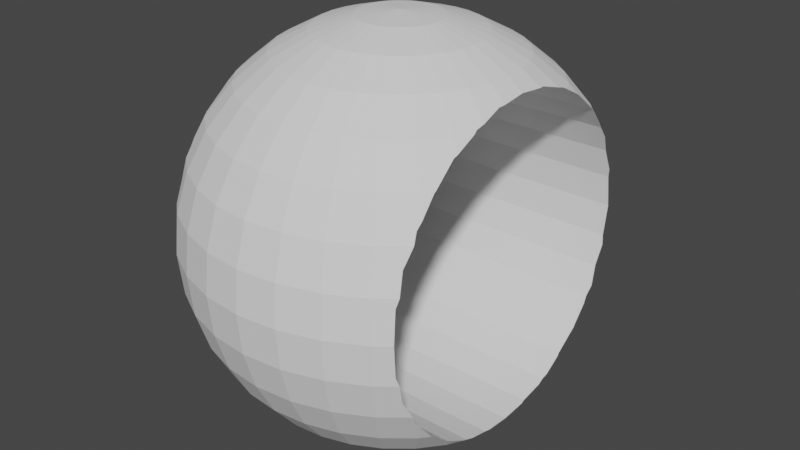 # Source: lc_wheel2.blend  (saved by Blender 3.6.13; exported with 4.5.12 LTS)
import bpy
from mathutils import Matrix  # noqa: F401  (used for matrix-valued properties, if any)

bpy.ops.wm.read_factory_settings(use_empty=True)
scene = bpy.context.scene
scene.name = 'Scene'

# ---- collections
col_collection = bpy.data.collections.new('Collection'); scene.collection.children.link(col_collection)

# ---- world
world_world = bpy.data.worlds.new('World'); scene.world = world_world
world_world.use_nodes = True; world_world.node_tree.nodes.clear()
_N = world_world.node_tree.nodes; _L = world_world.node_tree.links
n0 = _N.new('ShaderNodeOutputWorld'); n0.name = 'World Output'; n0.location = (300, 300)
n1 = _N.new('ShaderNodeBackground'); n1.name = 'Background'; n1.location = (10, 300)
n1.inputs[0].default_value = (0.05088, 0.05088, 0.05088, 1.0)
_L.new(n1.outputs[0], n0.inputs[0])
n0.is_active_output = True
world_world.color = (0.05088, 0.05088, 0.05088)
world_world.use_sun_shadow = False
world_world.sun_shadow_jitter_overblur = 0.0

# ---- meshes
me_sphere_005 = bpy.data.meshes.new('Sphere.005')
me_sphere_005.from_pydata([(-2.683e-08, 0.3033, 0.4539), (-2.644e-08, 0.4539, 0.3033), (-2.606e-08, 0.5354, 0.1065), (-2.59e-08, 0.5459, 1.788e-07), (-2.576e-08, 0.5354, -0.1065), (-2.559e-08, 0.4539, -0.3033), (0.02078, 0.1044, 0.5354), (0.04075, 0.2049, 0.5043), (0.05917, 0.2974, 0.4539), (0.0753, 0.3786, 0.386), (0.08855, 0.4452, 0.3033), (0.09839, 0.4946, 0.2089), (0.1044, 0.5251, 0.1065), (0.1065, 0.5354, 1.788e-07), (0.1044, 0.5251, -0.1065), (0.09839, 0.4946, -0.2089), (0.08855, 0.4452, -0.3033), (0.0753, 0.3786, -0.386), (0.05917, 0.2974, -0.4539), (0.04075, 0.2049, -0.5043), (0.02078, 0.1044, -0.5354), (0.04075, 0.09839, 0.5354), (0.07994, 0.193, 0.5043), (0.1161, 0.2802, 0.4539), (0.1477, 0.3566, 0.386), (0.1737, 0.4193, 0.3033), (0.193, 0.4659, 0.2089), (0.2049, 0.4946, 0.1065), (0.2089, 0.5043, 1.788e-07), (0.2049, 0.4946, -0.1065), (0.193, 0.4659, -0.2089), (0.1737, 0.4193, -0.3033), (0.1477, 0.3566, -0.386), (0.1161, 0.2802, -0.4539), (0.07994, 0.193, -0.5043), (0.04075, 0.09839, -0.5354), (0.05917, 0.08855, 0.5354), (0.1161, 0.1737, 0.5043), (0.1685, 0.2522, 0.4539), (0.2144, 0.3209, 0.386), (0.2522, 0.3774, 0.3033), (0.2802, 0.4193, 0.2089), (0.2974, 0.4452, 0.1065), (0.3033, 0.4539, 1.788e-07), (0.2974, 0.4452, -0.1065), (0.2802, 0.4193, -0.2089), (0.2522, 0.3774, -0.3033), (0.2144, 0.3209, -0.386), (0.1685, 0.2522, -0.4539), (0.1161, 0.1737, -0.5043), (0.05917, 0.08855, -0.5354), (0.0753, 0.0753, 0.5354), (0.1477, 0.1477, 0.5043), (0.2144, 0.2144, 0.4539), (0.2729, 0.2729, 0.386), (0.3209, 0.3209, 0.3033), (0.3209, 0.3209, -0.3033), (0.2729, 0.2729, -0.386), (0.2144, 0.2144, -0.4539), (0.1477, 0.1477, -0.5043), (0.0753, 0.0753, -0.5354), (0.08855, 0.05917, 0.5354), (0.1737, 0.1161, 0.5043), (0.2522, 0.1685, 0.4539), (0.3209, 0.2144, 0.386), (0.3209, 0.2144, -0.386), (0.2522, 0.1685, -0.4539), (0.1737, 0.1161, -0.5043), (0.08855, 0.05917, -0.5354), (-2.734e-08, -3.576e-07, 0.5459), (0.09839, 0.04075, 0.5354), (0.193, 0.07994, 0.5043), (0.2802, 0.1161, 0.4539), (0.2802, 0.1161, -0.4539), (0.193, 0.07994, -0.5043), (0.09839, 0.04075, -0.5354), (0.1044, 0.02078, 0.5354), (0.2049, 0.04075, 0.5043), (0.2974, 0.05917, 0.4539), (0.2974, 0.05917, -0.4539), (0.2049, 0.04075, -0.5043), (0.1044, 0.02078, -0.5354), (0.1065, -3.576e-07, 0.5354), (0.2089, -3.576e-07, 0.5043), (0.3033, -4.172e-07, 0.4539), (0.3033, -3.576e-07, -0.4539), (0.2089, -3.576e-07, -0.5043), (0.1065, -3.576e-07, -0.5354), (0.1044, -0.02078, 0.5354), (0.2049, -0.04075, 0.5043), (0.2974, -0.05917, 0.4539), (0.2974, -0.05917, -0.4539), (0.2049, -0.04075, -0.5043), (0.1044, -0.02078, -0.5354), (0.09839, -0.04075, 0.5354), (0.193, -0.07994, 0.5043), (0.2802, -0.1161, 0.4539), (0.2802, -0.1161, -0.4539), (0.193, -0.07994, -0.5043), (0.09839, -0.04075, -0.5354), (0.08855, -0.05917, 0.5354), (0.1737, -0.1161, 0.5043), (0.2522, -0.1685, 0.4539), (0.3209, -0.2144, 0.386), (0.3209, -0.2144, -0.386), (0.2522, -0.1685, -0.4539), (0.1737, -0.1161, -0.5043), (0.08855, -0.05917, -0.5354), (0.0753, -0.0753, 0.5354), (0.1477, -0.1477, 0.5043), (0.2144, -0.2144, 0.4539), (0.2729, -0.2729, 0.386), (0.3209, -0.3209, 0.3033), (0.3209, -0.3209, -0.3033), (0.2729, -0.2729, -0.386), (0.2144, -0.2144, -0.4539), (0.1477, -0.1477, -0.5043), (0.0753, -0.0753, -0.5354), (0.05917, -0.08855, 0.5354), (0.1161, -0.1737, 0.5043), (0.1685, -0.2522, 0.4539), (0.2144, -0.3209, 0.386), (0.2522, -0.3774, 0.3033), (0.2802, -0.4193, 0.2089), (0.2974, -0.4452, 0.1065), (0.3033, -0.4539, 1.788e-07), (0.2974, -0.4452, -0.1065), (0.2802, -0.4193, -0.2089), (0.2522, -0.3774, -0.3033), (0.2144, -0.3209, -0.386), (0.1685, -0.2522, -0.4539), (0.1161, -0.1737, -0.5043), (0.05917, -0.08855, -0.5354), (0.04075, -0.09839, 0.5354), (0.07994, -0.193, 0.5043), (0.1161, -0.2802, 0.4539), (0.1477, -0.3566, 0.386), (0.1737, -0.4193, 0.3033), (0.193, -0.4659, 0.2089), (0.2049, -0.4946, 0.1065), (0.2089, -0.5043, 1.788e-07), (0.2049, -0.4946, -0.1065), (0.193, -0.4659, -0.2089), (0.1737, -0.4193, -0.3033), (0.1477, -0.3566, -0.386), (0.1161, -0.2802, -0.4539), (0.07994, -0.193, -0.5043), (0.04075, -0.09839, -0.5354), (0.02078, -0.1044, 0.5354), (0.04075, -0.2049, 0.5043), (0.05917, -0.2974, 0.4539), (0.0753, -0.3786, 0.386), (0.08855, -0.4452, 0.3033), (0.09839, -0.4946, 0.2089), (0.1044, -0.5251, 0.1065), (0.1065, -0.5354, 1.788e-07), (0.1044, -0.5251, -0.1065), (0.09839, -0.4946, -0.2089), (0.08855, -0.4452, -0.3033), (0.0753, -0.3786, -0.386), (0.05917, -0.2974, -0.4539), (0.04075, -0.2049, -0.5043), (0.02078, -0.1044, -0.5354), (-3.151e-08, -0.1065, 0.5354), (-5.6e-08, -0.2089, 0.5043), (-8.045e-08, -0.3033, 0.4539), (-3.572e-08, -0.386, 0.386), (-8.449e-08, -0.4539, 0.3033), (-1.121e-08, -0.5043, 0.2089), (-1.006e-07, -0.5354, 0.1065), (-2.062e-07, -0.5459, 1.788e-07), (-1.003e-07, -0.5354, -0.1065), (-1.063e-08, -0.5043, -0.2089), (-8.364e-08, -0.4539, -0.3033), (-3.464e-08, -0.386, -0.386), (-7.918e-08, -0.3033, -0.4539), (-5.459e-08, -0.2089, -0.5043), (-3.002e-08, -0.1065, -0.5354), (-0.02078, -0.1044, 0.5354), (-0.04075, -0.2049, 0.5043), (-0.05917, -0.2974, 0.4539), (-0.0753, -0.3786, 0.386), (-0.08855, -0.4452, 0.3033), (-0.09839, -0.4946, 0.2089), (-0.1044, -0.5251, 0.1065), (-0.1065, -0.5354, 1.788e-07), (-0.1044, -0.5251, -0.1065), (-0.09839, -0.4946, -0.2089), (-0.08855, -0.4452, -0.3033), (-0.0753, -0.3786, -0.386), (-0.05917, -0.2974, -0.4539), (-0.04075, -0.2049, -0.5043), (-0.02078, -0.1044, -0.5354), (-0.04075, -0.09839, 0.5354), (-0.07994, -0.193, 0.5043), (-0.1161, -0.2802, 0.4539), (-0.1477, -0.3566, 0.386), (-0.1737, -0.4193, 0.3033), (-0.193, -0.4659, 0.2089), (-0.2049, -0.4946, 0.1065), (-0.2089, -0.5043, 1.788e-07), (-0.2049, -0.4946, -0.1065), (-0.193, -0.4659, -0.2089), (-0.1737, -0.4193, -0.3033), (-0.1477, -0.3566, -0.386), (-0.1161, -0.2802, -0.4539), (-0.07994, -0.193, -0.5043), (-0.04075, -0.09839, -0.5354), (-0.05917, -0.08855, 0.5354), (-0.1161, -0.1737, 0.5043), (-0.1685, -0.2522, 0.4539), (-0.2144, -0.3209, 0.386), (-0.2522, -0.3774, 0.3033), (-0.2802, -0.4193, 0.2089), (-0.2974, -0.4452, 0.1065), (-0.3033, -0.4539, 1.788e-07), (-0.2974, -0.4452, -0.1065), (-0.2802, -0.4193, -0.2089), (-0.2522, -0.3774, -0.3033), (-0.2144, -0.3209, -0.386), (-0.1685, -0.2522, -0.4539), (-0.1161, -0.1737, -0.5043), (-0.05917, -0.08855, -0.5354), (-0.0753, -0.0753, 0.5354), (-0.1477, -0.1477, 0.5043), (-0.2144, -0.2144, 0.4539), (-0.2729, -0.2729, 0.386), (-0.3209, -0.3209, 0.3033), (-0.3209, -0.3209, -0.3033), (-0.2729, -0.2729, -0.386), (-0.2144, -0.2144, -0.4539), (-0.1477, -0.1477, -0.5043), (-0.0753, -0.0753, -0.5354), (-2.581e-08, -3.576e-07, -0.5459), (-0.08855, -0.05917, 0.5354), (-0.1737, -0.1161, 0.5043), (-0.2522, -0.1685, 0.4539), (-0.3209, -0.2144, 0.386), (-0.3209, -0.2144, -0.386), (-0.2522, -0.1685, -0.4539), (-0.1737, -0.1161, -0.5043), (-0.08855, -0.05917, -0.5354), (-0.09839, -0.04075, 0.5354), (-0.193, -0.07994, 0.5043), (-0.2802, -0.1161, 0.4539), (-0.2802, -0.1161, -0.4539), (-0.193, -0.07994, -0.5043), (-0.09839, -0.04075, -0.5354), (-0.1044, -0.02078, 0.5354), (-0.2049, -0.04075, 0.5043), (-0.2974, -0.05917, 0.4539), (-0.2974, -0.05917, -0.4539), (-0.2049, -0.04075, -0.5043), (-0.1044, -0.02078, -0.5354), (-0.1065, -3.576e-07, 0.5354), (-0.2089, -3.576e-07, 0.5043), (-0.3033, -2.98e-07, 0.4539), (-0.3033, -2.98e-07, -0.4539), (-0.2089, -2.98e-07, -0.5043), (-0.1065, -3.576e-07, -0.5354), (-0.1044, 0.02078, 0.5354), (-0.2049, 0.04075, 0.5043), (-0.2974, 0.05917, 0.4539), (-0.2974, 0.05917, -0.4539), (-0.2049, 0.04075, -0.5043), (-0.1044, 0.02078, -0.5354), (-0.09839, 0.04075, 0.5354), (-0.193, 0.07994, 0.5043), (-0.2802, 0.1161, 0.4539), (-0.2802, 0.1161, -0.4539), (-0.193, 0.07994, -0.5043), (-0.09839, 0.04075, -0.5354), (-0.08855, 0.05917, 0.5354), (-0.1737, 0.1161, 0.5043), (-0.2522, 0.1685, 0.4539), (-0.3209, 0.2144, 0.386), (-0.3209, 0.2144, -0.386), (-0.2522, 0.1685, -0.4539), (-0.1737, 0.1161, -0.5043), (-0.08855, 0.05917, -0.5354), (-0.0753, 0.0753, 0.5354), (-0.1477, 0.1477, 0.5043), (-0.2144, 0.2144, 0.4539), (-0.2729, 0.2729, 0.386), (-0.3209, 0.3209, 0.3033), (-0.3209, 0.3209, -0.3033), (-0.2729, 0.2729, -0.386), (-0.2144, 0.2144, -0.4539), (-0.1477, 0.1477, -0.5043), (-0.0753, 0.0753, -0.5354), (-0.05917, 0.08855, 0.5354), (-0.1161, 0.1737, 0.5043), (-0.1685, 0.2522, 0.4539), (-0.2144, 0.3209, 0.386), (-0.2522, 0.3774, 0.3033), (-0.2802, 0.4193, 0.2089), (-0.2974, 0.4452, 0.1065), (-0.3033, 0.4539, 1.788e-07), (-0.2974, 0.4452, -0.1065), (-0.2802, 0.4193, -0.2089), (-0.2522, 0.3774, -0.3033), (-0.2144, 0.3209, -0.386), (-0.1685, 0.2522, -0.4539), (-0.1161, 0.1737, -0.5043), (-0.05917, 0.08855, -0.5354), (-0.04075, 0.09839, 0.5354), (-0.07994, 0.193, 0.5043), (-0.1161, 0.2802, 0.4539), (-0.1477, 0.3566, 0.386), (-0.1737, 0.4193, 0.3033), (-0.193, 0.4659, 0.2089), (-0.2049, 0.4946, 0.1065), (-0.2089, 0.5043, 1.788e-07), (-0.2049, 0.4946, -0.1065), (-0.193, 0.4659, -0.2089), (-0.1737, 0.4193, -0.3033), (-0.1477, 0.3566, -0.386), (-0.1161, 0.2802, -0.4539), (-0.07994, 0.193, -0.5043), (-0.04075, 0.09839, -0.5354), (-0.02078, 0.1044, 0.5354), (-0.04075, 0.2049, 0.5043), (-0.05917, 0.2974, 0.4539), (-0.0753, 0.3786, 0.386), (-0.08855, 0.4452, 0.3033), (-0.09839, 0.4946, 0.2089), (-0.1044, 0.5251, 0.1065), (-0.1065, 0.5354, 1.788e-07), (-0.1044, 0.5251, -0.1065), (-0.09839, 0.4946, -0.2089), (-0.08855, 0.4452, -0.3033), (-0.0753, 0.3786, -0.386), (-0.05917, 0.2974, -0.4539), (-0.04075, 0.2049, -0.5043), (-0.02078, 0.1044, -0.5354), (-1.906e-08, 0.1065, 0.5354), (9.582e-09, 0.2089, 0.5043), (2.217e-08, 0.386, 0.386), (6.294e-09, 0.5043, 0.2089), (6.876e-09, 0.5043, -0.2089), (2.325e-08, 0.386, -0.386), (9.238e-08, 0.3033, -0.4539), (1.099e-08, 0.2089, -0.5043), (-1.756e-08, 0.1065, -0.5354), (0.3403, 0.3403, 0.2521), (0.3377, 0.3534, 0.2361), (0.3428, 0.3679, 0.2089), (0.3347, 0.3927, 0.1626), (0.3406, 0.4097, 0.1065), (0.3356, 0.4169, 0.08292), (0.3384, 0.425, 1.788e-07), (0.3356, 0.4169, -0.08292), (0.3406, 0.4097, -0.1065), (0.3347, 0.3927, -0.1626), (0.3428, 0.3679, -0.2089), (0.3403, 0.3403, -0.2521), (0.3377, 0.3534, -0.2361), (0.3396, 0.3005, -0.3005), (0.3404, 0.2972, -0.3033), (0.3376, 0.2361, -0.3534), (0.3399, 0.2271, -0.3582), (0.3404, 0.2972, 0.3033), (0.3376, 0.2361, 0.3534), (0.3399, 0.2271, 0.3582), (0.3396, 0.3005, 0.3005), (0.3394, 0.1626, 0.3927), (0.3419, 0.1416, 0.399), (0.342, 0.1751, 0.386), (0.342, 0.1751, -0.386), (0.3394, 0.1626, -0.3927), (0.3419, 0.1416, -0.399), (0.3372, 0.08292, 0.4169), (0.3399, 0.06761, 0.4184), (0.3372, 0.08292, -0.4169), (0.3399, 0.06761, -0.4184), (0.3384, -3.576e-07, 0.425), (0.3384, -3.576e-07, 0.425), (0.3384, -3.576e-07, -0.425), (0.3384, -3.576e-07, -0.425), (0.3399, -0.06761, 0.4184), (0.3399, -0.06761, -0.4184), (0.3372, -0.08292, 0.4169), (0.3419, -0.1416, 0.399), (0.3372, -0.08292, -0.4169), (0.3419, -0.1416, -0.399), (0.3394, -0.1626, 0.3927), (0.342, -0.1751, 0.386), (0.3399, -0.2271, -0.3582), (0.342, -0.1751, -0.386), (0.3399, -0.2271, 0.3582), (0.3394, -0.1626, -0.3927), (0.3396, -0.3005, -0.3005), (0.3404, -0.2972, -0.3033), (0.3403, -0.3403, -0.2521), (0.3376, -0.2361, -0.3534), (0.3376, -0.2361, 0.3534), (0.3404, -0.2972, 0.3033), (0.3396, -0.3005, 0.3005), (0.3403, -0.3403, 0.2521), (0.3377, -0.3534, 0.2361), (0.3428, -0.3679, 0.2089), (0.3347, -0.3927, 0.1626), (0.3406, -0.4097, 0.1065), (0.3356, -0.4169, 0.08292), (0.3384, -0.425, 1.788e-07), (0.3406, -0.4097, -0.1065), (0.3356, -0.4169, -0.08292), (0.3347, -0.3927, -0.1626), (0.3428, -0.3679, -0.2089), (0.3377, -0.3534, -0.2361), (-0.3428, -0.3679, -0.2089), (-0.3403, -0.3403, -0.2521), (-0.3377, -0.3534, -0.2361), (-0.3377, -0.3534, 0.2361), (-0.3428, -0.3679, 0.2089), (-0.3403, -0.3403, 0.2521), (-0.3347, -0.3927, 0.1626), (-0.3406, -0.4097, 0.1065), (-0.3356, -0.4169, 0.08292), (-0.3384, -0.425, 1.788e-07), (-0.3356, -0.4169, -0.08292), (-0.3406, -0.4097, -0.1065), (-0.3347, -0.3927, -0.1626), (-0.3396, -0.3005, -0.3005), (-0.3404, -0.2972, -0.3033), (-0.3376, -0.2361, -0.3534), (-0.3399, -0.2271, -0.3582), (-0.3404, -0.2972, 0.3033), (-0.3399, -0.2271, 0.3582), (-0.3376, -0.2361, 0.3534), (-0.3396, -0.3005, 0.3005), (-0.3394, -0.1626, 0.3927), (-0.342, -0.1751, 0.386), (-0.3419, -0.1416, 0.399), (-0.342, -0.1751, -0.386), (-0.3394, -0.1626, -0.3927), (-0.3419, -0.1416, -0.399), (-0.3399, -0.06761, 0.4184), (-0.3372, -0.08292, 0.4169), (-0.3372, -0.08292, -0.4169), (-0.3399, -0.06761, -0.4184), (-0.3384, -2.98e-07, -0.425), (-0.3384, -3.576e-07, -0.425), (-0.3384, -2.98e-07, 0.425), (-0.3384, -3.576e-07, 0.425), (-0.3399, 0.06761, 0.4184), (-0.3399, 0.06761, -0.4184), (-0.3372, 0.08292, -0.4169), (-0.3419, 0.1416, -0.399), (-0.3372, 0.08292, 0.4169), (-0.3419, 0.1416, 0.399), (-0.3394, 0.1626, 0.3927), (-0.342, 0.1751, 0.386), (-0.3399, 0.2271, -0.3582), (-0.342, 0.1751, -0.386), (-0.3399, 0.2271, 0.3582), (-0.3394, 0.1626, -0.3927), (-0.3396, 0.3005, 0.3005), (-0.3404, 0.2972, 0.3033), (-0.3403, 0.3403, 0.2521), (-0.3404, 0.2972, -0.3033), (-0.3396, 0.3005, -0.3005), (-0.3403, 0.3403, -0.2521), (-0.3376, 0.2361, -0.3534), (-0.3376, 0.2361, 0.3534), (-0.3347, 0.3927, -0.1626), (-0.3406, 0.4097, -0.1065), (-0.3428, 0.3679, -0.2089), (-0.3377, 0.3534, -0.2361), (-0.3377, 0.3534, 0.2361), (-0.3428, 0.3679, 0.2089), (-0.3347, 0.3927, 0.1626), (-0.3406, 0.4097, 0.1065), (-0.3356, 0.4169, 0.08292), (-0.3384, 0.425, 1.788e-07), (-0.3356, 0.4169, -0.08292)], [], [(342, 341, 18, 19), (2, 338, 11, 12), (343, 342, 19, 20), (3, 2, 12, 13), (335, 69, 6), (233, 343, 20), (4, 3, 13, 14), (336, 335, 6, 7), (339, 4, 14, 15), (0, 336, 7, 8), (5, 339, 15, 16), (337, 0, 8, 9), (340, 5, 16, 17), (1, 337, 9, 10), (341, 340, 17, 18), (338, 1, 10, 11), (10, 9, 24, 25), (18, 17, 32, 33), (11, 10, 25, 26), (19, 18, 33, 34), (12, 11, 26, 27), (20, 19, 34, 35), (13, 12, 27, 28), (6, 69, 21), (233, 20, 35), (14, 13, 28, 29), (7, 6, 21, 22), (15, 14, 29, 30), (8, 7, 22, 23), (16, 15, 30, 31), (9, 8, 23, 24), (17, 16, 31, 32), (29, 28, 43, 44), (22, 21, 36, 37), (30, 29, 44, 45), (23, 22, 37, 38), (31, 30, 45, 46), (24, 23, 38, 39), (32, 31, 46, 47), (25, 24, 39, 40), (33, 32, 47, 48), (26, 25, 40, 41), (34, 33, 48, 49), (27, 26, 41, 42), (35, 34, 49, 50), (28, 27, 42, 43), (21, 69, 36), (233, 35, 50), (48, 47, 57, 58), (345, 346, 41, 40, 55, 344), (49, 48, 58, 59), (347, 348, 42, 41, 346), (50, 49, 59, 60), (350, 43, 42, 348, 349), (36, 69, 51), (233, 50, 60), (351, 352, 44, 43, 350), (37, 36, 51, 52), (353, 354, 45, 44, 352), (38, 37, 52, 53), (46, 45, 354, 356, 355, 56), (39, 38, 53, 54), (47, 46, 56, 57), (40, 39, 54, 55), (53, 52, 62, 63), (56, 355, 357, 358), (54, 53, 63, 64), (359, 360, 65, 57, 56, 358), (361, 55, 54, 64, 363, 362), (58, 57, 65, 66), (344, 55, 361, 364), (59, 58, 66, 67), (60, 59, 67, 68), (51, 69, 61), (233, 60, 68), (52, 51, 61, 62), (67, 66, 73, 74), (68, 67, 74, 75), (61, 69, 70), (233, 68, 75), (62, 61, 70, 71), (63, 62, 71, 72), (64, 63, 72, 366, 365, 367), (65, 360, 368), (363, 64, 367), (370, 73, 66, 65, 368, 369), (72, 71, 77, 78), (366, 72, 78, 372, 371), (373, 374, 79, 73, 370), (74, 73, 79, 80), (75, 74, 80, 81), (70, 69, 76), (233, 75, 81), (71, 70, 76, 77), (81, 80, 86, 87), (76, 69, 82), (233, 81, 87), (77, 76, 82, 83), (78, 77, 83, 84), (372, 78, 84, 376, 375), (377, 378, 85, 79, 374), (80, 79, 85, 86), (376, 84, 90, 379), (380, 91, 85, 378), (86, 85, 91, 92), (87, 86, 92, 93), (82, 69, 88), (233, 87, 93), (83, 82, 88, 89), (84, 83, 89, 90), (93, 92, 98, 99), (88, 69, 94), (233, 93, 99), (89, 88, 94, 95), (90, 89, 95, 96), (90, 96, 382, 381, 379), (384, 97, 91, 380, 383), (92, 91, 97, 98), (382, 96, 102, 103, 386, 385), (387, 104, 388), (103, 389, 386), (390, 388, 104, 105, 97, 384), (98, 97, 105, 106), (99, 98, 106, 107), (94, 69, 100), (233, 99, 107), (95, 94, 100, 101), (96, 95, 101, 102), (100, 69, 108), (233, 107, 117), (101, 100, 108, 109), (102, 101, 109, 110), (393, 113, 392, 391), (103, 102, 110, 111), (392, 113, 114, 104, 387, 394), (103, 111, 112, 396, 395, 389), (105, 104, 114, 115), (397, 396, 112, 398), (106, 105, 115, 116), (107, 106, 116, 117), (114, 113, 128, 129), (112, 111, 121, 122), (115, 114, 129, 130), (112, 122, 123, 400, 399, 398), (116, 115, 130, 131), (123, 124, 402, 401, 400), (117, 116, 131, 132), (124, 125, 404, 403, 402), (108, 69, 118), (233, 117, 132), (125, 126, 405, 406, 404), (109, 108, 118, 119), (126, 127, 408, 407, 405), (110, 109, 119, 120), (127, 128, 113, 393, 409, 408), (111, 110, 120, 121), (233, 132, 147), (126, 125, 140, 141), (119, 118, 133, 134), (127, 126, 141, 142), (120, 119, 134, 135), (128, 127, 142, 143), (121, 120, 135, 136), (129, 128, 143, 144), (122, 121, 136, 137), (130, 129, 144, 145), (123, 122, 137, 138), (131, 130, 145, 146), (124, 123, 138, 139), (132, 131, 146, 147), (125, 124, 139, 140), (118, 69, 133), (145, 144, 159, 160), (138, 137, 152, 153), (146, 145, 160, 161), (139, 138, 153, 154), (147, 146, 161, 162), (140, 139, 154, 155), (133, 69, 148), (233, 147, 162), (141, 140, 155, 156), (134, 133, 148, 149), (142, 141, 156, 157), (135, 134, 149, 150), (143, 142, 157, 158), (136, 135, 150, 151), (144, 143, 158, 159), (137, 136, 151, 152), (149, 148, 163, 164), (157, 156, 171, 172), (150, 149, 164, 165), (158, 157, 172, 173), (151, 150, 165, 166), (159, 158, 173, 174), (152, 151, 166, 167), (160, 159, 174, 175), (153, 152, 167, 168), (161, 160, 175, 176), (154, 153, 168, 169), (162, 161, 176, 177), (155, 154, 169, 170), (148, 69, 163), (233, 162, 177), (156, 155, 170, 171), (168, 167, 182, 183), (176, 175, 190, 191), (169, 168, 183, 184), (177, 176, 191, 192), (170, 169, 184, 185), (163, 69, 178), (233, 177, 192), (171, 170, 185, 186), (164, 163, 178, 179), (172, 171, 186, 187), (165, 164, 179, 180), (173, 172, 187, 188), (166, 165, 180, 181), (174, 173, 188, 189), (167, 166, 181, 182), (175, 174, 189, 190), (187, 186, 201, 202), (180, 179, 194, 195), (188, 187, 202, 203), (181, 180, 195, 196), (189, 188, 203, 204), (182, 181, 196, 197), (190, 189, 204, 205), (183, 182, 197, 198), (191, 190, 205, 206), (184, 183, 198, 199), (192, 191, 206, 207), (185, 184, 199, 200), (178, 69, 193), (233, 192, 207), (186, 185, 200, 201), (179, 178, 193, 194), (206, 205, 220, 221), (199, 198, 213, 214), (207, 206, 221, 222), (200, 199, 214, 215), (193, 69, 208), (233, 207, 222), (201, 200, 215, 216), (194, 193, 208, 209), (202, 201, 216, 217), (195, 194, 209, 210), (203, 202, 217, 218), (196, 195, 210, 211), (204, 203, 218, 219), (197, 196, 211, 212), (205, 204, 219, 220), (198, 197, 212, 213), (210, 209, 224, 225), (228, 218, 217, 410, 412, 411), (211, 210, 225, 226), (219, 218, 228, 229), (212, 211, 226, 227), (220, 219, 229, 230), (213, 212, 227, 415, 413, 414), (221, 220, 230, 231), (214, 213, 414, 416, 417), (222, 221, 231, 232), (215, 214, 417, 418, 419), (208, 69, 223), (233, 222, 232), (216, 215, 419, 420, 421), (209, 208, 223, 224), (217, 216, 421, 422, 410), (232, 231, 240, 241), (223, 69, 234), (233, 232, 241), (224, 223, 234, 235), (225, 224, 235, 236), (424, 228, 411, 423), (226, 225, 236, 237), (425, 426, 238, 229, 228, 424), (427, 227, 226, 237, 428, 429), (230, 229, 238, 239), (227, 427, 430, 415), (231, 230, 239, 240), (237, 236, 244, 433, 431, 432), (434, 238, 426), (428, 237, 432), (436, 245, 239, 238, 434, 435), (240, 239, 245, 246), (241, 240, 246, 247), (234, 69, 242), (233, 241, 247), (235, 234, 242, 243), (236, 235, 243, 244), (247, 246, 252, 253), (242, 69, 248), (233, 247, 253), (243, 242, 248, 249), (244, 243, 249, 250), (244, 250, 437, 438, 433), (439, 440, 251, 245, 436), (246, 245, 251, 252), (441, 257, 251, 440, 442), (252, 251, 257, 258), (253, 252, 258, 259), (248, 69, 254), (233, 253, 259), (249, 248, 254, 255), (250, 249, 255, 256), (437, 250, 256, 443, 444), (254, 69, 260), (233, 259, 265), (255, 254, 260, 261), (256, 255, 261, 262), (443, 256, 262, 445), (446, 263, 257, 441), (258, 257, 263, 264), (259, 258, 264, 265), (448, 269, 263, 446, 447), (264, 263, 269, 270), (265, 264, 270, 271), (260, 69, 266), (233, 265, 271), (261, 260, 266, 267), (262, 261, 267, 268), (262, 268, 450, 449, 445), (267, 266, 272, 273), (268, 267, 273, 274), (268, 274, 275, 452, 451, 450), (453, 276, 454), (452, 275, 455), (456, 454, 276, 277, 269, 448), (270, 269, 277, 278), (271, 270, 278, 279), (266, 69, 272), (233, 271, 279), (277, 276, 286, 287), (457, 458, 284, 459), (278, 277, 287, 288), (279, 278, 288, 289), (272, 69, 280), (233, 279, 289), (273, 272, 280, 281), (274, 273, 281, 282), (285, 460, 461, 462), (275, 274, 282, 283), (460, 285, 286, 276, 453, 463), (275, 283, 284, 458, 464, 455), (281, 280, 290, 291), (465, 466, 298, 299, 467), (282, 281, 291, 292), (468, 467, 299, 300, 285, 462), (283, 282, 292, 293), (286, 285, 300, 301), (284, 283, 293, 294), (287, 286, 301, 302), (294, 295, 470, 469, 459, 284), (288, 287, 302, 303), (471, 470, 295, 296, 472), (289, 288, 303, 304), (473, 472, 296, 297, 474), (280, 69, 290), (233, 289, 304), (474, 297, 298, 466, 475), (295, 294, 309, 310), (303, 302, 317, 318), (296, 295, 310, 311), (304, 303, 318, 319), (297, 296, 311, 312), (290, 69, 305), (233, 304, 319), (298, 297, 312, 313), (291, 290, 305, 306), (299, 298, 313, 314), (292, 291, 306, 307), (300, 299, 314, 315), (293, 292, 307, 308), (301, 300, 315, 316), (294, 293, 308, 309), (302, 301, 316, 317), (314, 313, 328, 329), (307, 306, 321, 322), (315, 314, 329, 330), (308, 307, 322, 323), (316, 315, 330, 331), (309, 308, 323, 324), (317, 316, 331, 332), (310, 309, 324, 325), (318, 317, 332, 333), (311, 310, 325, 326), (319, 318, 333, 334), (312, 311, 326, 327), (305, 69, 320), (233, 319, 334), (313, 312, 327, 328), (306, 305, 320, 321), (333, 332, 341, 342), (326, 325, 338, 2), (334, 333, 342, 343), (327, 326, 2, 3), (320, 69, 335), (233, 334, 343), (328, 327, 3, 4), (321, 320, 335, 336), (329, 328, 4, 339), (322, 321, 336, 0), (330, 329, 339, 5), (323, 322, 0, 337), (331, 330, 5, 340), (324, 323, 337, 1), (332, 331, 340, 341), (325, 324, 1, 338), (475, 351, 350, 474), (352, 351, 475, 466, 465, 353), (353, 465, 467, 468, 356, 354), (355, 356, 468, 462, 461, 357), (357, 461, 460, 463, 359, 358), (368, 360, 359, 463, 453, 454, 456, 369), (448, 447, 373, 370, 369, 456), (441, 442, 377, 374, 373, 447, 446), (380, 378, 377, 442, 440, 439, 383), (383, 439, 436, 435, 390, 384), (426, 425, 394, 387, 388, 390, 435, 434), (424, 423, 391, 392, 394, 425), (411, 412, 409, 393, 391, 423), (407, 408, 409, 412, 410, 422), (421, 420, 406, 405, 407, 422), (406, 420, 419, 404), (403, 404, 419, 418), (417, 416, 401, 402, 403, 418), (413, 399, 400, 401, 416, 414), (397, 398, 399, 413, 415, 430), (430, 427, 429, 395, 396, 397), (432, 431, 385, 386, 389, 395, 429, 428), (381, 382, 385, 431, 433, 438), (375, 376, 379, 381, 438, 437, 444), (371, 372, 375, 444, 443, 445, 449), (451, 365, 366, 371, 449, 450), (367, 365, 451, 452, 455, 464, 362, 363), (362, 464, 458, 457, 364, 361), (469, 345, 344, 364, 457, 459), (345, 469, 470, 471, 347, 346), (347, 471, 472, 473, 349, 348), (350, 349, 473, 474)])
me_sphere_005.polygons.foreach_set('material_index', [0, 0, 0, 0, 0, 0, 0, 0, 0, 0, 0, 0, 0, 0, 0, 0, 0, 0, 0, 0, 0, 0, 0, 0, 0, 0, 0, 0, 0, 0, 0, 0, 0, 0, 0, 0, 0, 0, 0, 0, 0, 0, 0, 0, 0, 0, 0, 0, 0, 0, 0, 0, 0, 0, 0, 0, 0, 0, 0, 0, 0, 0, 0, 0, 0, 0, 0, 0, 0, 0, 0, 0, 0, 0, 0, 0, 0, 0, 0, 0, 0, 0, 0, 0, 0, 0, 0, 0, 0, 0, 0, 0, 0, 0, 0, 0, 0, 0, 0, 0, 0, 0, 0, 0, 0, 0, 0, 0, 0, 0, 0, 0, 0, 0, 0, 0, 0, 0, 0, 0, 0, 0, 0, 0, 0, 0, 0, 0, 0, 0, 0, 0, 0, 0, 0, 0, 0, 0, 0, 0, 0, 0, 0, 0, 0, 0, 0, 0, 0, 0, 0, 0, 0, 0, 0, 0, 0, 0, 0, 0, 0, 0, 0, 0, 0, 0, 0, 0, 0, 0, 0, 0, 0, 0, 0, 0, 0, 0, 0, 0, 0, 0, 0, 0, 0, 0, 0, 0, 0, 0, 0, 0, 0, 0, 0, 0, 0, 0, 0, 0, 0, 0, 0, 0, 0, 0, 0, 0, 0, 0, 0, 0, 0, 0, 0, 0, 0, 0, 0, 0, 0, 0, 0, 0, 0, 0, 0, 0, 0, 0, 0, 0, 0, 0, 0, 0, 0, 0, 0, 0, 0, 0, 0, 0, 0, 0, 0, 0, 0, 0, 0, 0, 0, 0, 0, 0, 0, 0, 0, 0, 0, 0, 0, 0, 0, 0, 0, 0, 0, 0, 0, 0, 0, 0, 0, 0, 0, 0, 0, 0, 0, 0, 0, 0, 0, 0, 0, 0, 0, 0, 0, 0, 0, 0, 0, 0, 0, 0, 0, 0, 0, 0, 0, 0, 0, 0, 0, 0, 0, 0, 0, 0, 0, 0, 0, 0, 0, 0, 0, 0, 0, 0, 0, 0, 0, 0, 0, 0, 0, 0, 0, 0, 0, 0, 0, 0, 0, 0, 0, 0, 0, 0, 0, 0, 0, 0, 0, 0, 0, 0, 0, 0, 0, 0, 0, 0, 0, 0, 0, 0, 0, 0, 0, 0, 0, 0, 0, 0, 0, 0, 0, 0, 0, 0, 0, 0, 0, 0, 0, 0, 0, 0, 0, 0, 0, 0, 0, 0, 0, 0, 0, 0, 0, 0, 0, 0, 0, 0, 0, 0, 0, 0, 0, 0, 0, 0, 0, 0, 11880, 11880, 11880, 11880, 11880, 11880, 11880, 11880, 11880, 11880, 11880, 11880, 11880, 11880, 11880, 11880, 11880, 11880, 11880, 11880, 11880, 11880, 11880, 11880, 11880, 11880, 11880, 11880, 11880, 11880, 11880, 11880])
_uv = me_sphere_005.uv_layers.new(name='UVMap')
_uv.uv.foreach_set('vector', [0.75, 0.125, 0.75, 0.1875, 0.7188, 0.1875, 0.7188, 0.125, 0.75, 0.5625, 0.75, 0.625, 0.7188, 0.625, 0.7188, 0.5625, 0.75, 0.0625, 0.75, 0.125, 0.7188, 0.125, 0.7188, 0.0625, 0.75, 0.5, 0.75, 0.5625, 0.7188, 0.5625, 0.7188, 0.5, 0.75, 0.9375, 0.7344, 1.0, 0.7188, 0.9375, 0.7344, 0.0, 0.75, 0.0625, 0.7188, 0.0625, 0.75, 0.4375, 0.75, 0.5, 0.7188, 0.5, 0.7188, 0.4375, 0.75, 0.875, 0.75, 0.9375, 0.7188, 0.9375, 0.7188, 0.875, 0.75, 0.375, 0.75, 0.4375, 0.7188, 0.4375, 0.7188, 0.375, 0.75, 0.8125, 0.75, 0.875, 0.7188, 0.875, 0.7188, 0.8125, 0.75, 0.3125, 0.75, 0.375, 0.7188, 0.375, 0.7188, 0.3125, 0.75, 0.75, 0.75, 0.8125, 0.7188, 0.8125, 0.7188, 0.75, 0.75, 0.25, 0.75, 0.3125, 0.7188, 0.3125, 0.7188, 0.25, 0.75, 0.6875, 0.75, 0.75, 0.7188, 0.75, 0.7188, 0.6875, 0.75, 0.1875, 0.75, 0.25, 0.7188, 0.25, 0.7188, 0.1875, 0.75, 0.625, 0.75, 0.6875, 0.7188, 0.6875, 0.7188, 0.625, 0.7188, 0.6875, 0.7188, 0.75, 0.6875, 0.75, 0.6875, 0.6875, 0.7188, 0.1875, 0.7188, 0.25, 0.6875, 0.25, 0.6875, 0.1875, 0.7188, 0.625, 0.7188, 0.6875, 0.6875, 0.6875, 0.6875, 0.625, 0.7188, 0.125, 0.7188, 0.1875, 0.6875, 0.1875, 0.6875, 0.125, 0.7188, 0.5625, 0.7188, 0.625, 0.6875, 0.625, 0.6875, 0.5625, 0.7188, 0.0625, 0.7188, 0.125, 0.6875, 0.125, 0.6875, 0.0625, 0.7188, 0.5, 0.7188, 0.5625, 0.6875, 0.5625, 0.6875, 0.5, 0.7188, 0.9375, 0.7031, 1.0, 0.6875, 0.9375, 0.7031, 0.0, 0.7188, 0.0625, 0.6875, 0.0625, 0.7188, 0.4375, 0.7188, 0.5, 0.6875, 0.5, 0.6875, 0.4375, 0.7188, 0.875, 0.7188, 0.9375, 0.6875, 0.9375, 0.6875, 0.875, 0.7188, 0.375, 0.7188, 0.4375, 0.6875, 0.4375, 0.6875, 0.375, 0.7188, 0.8125, 0.7188, 0.875, 0.6875, 0.875, 0.6875, 0.8125, 0.7188, 0.3125, 0.7188, 0.375, 0.6875, 0.375, 0.6875, 0.3125, 0.7188, 0.75, 0.7188, 0.8125, 0.6875, 0.8125, 0.6875, 0.75, 0.7188, 0.25, 0.7188, 0.3125, 0.6875, 0.3125, 0.6875, 0.25, 0.6875, 0.4375, 0.6875, 0.5, 0.6562, 0.5, 0.6562, 0.4375, 0.6875, 0.875, 0.6875, 0.9375, 0.6562, 0.9375, 0.6562, 0.875, 0.6875, 0.375, 0.6875, 0.4375, 0.6562, 0.4375, 0.6562, 0.375, 0.6875, 0.8125, 0.6875, 0.875, 0.6562, 0.875, 0.6562, 0.8125, 0.6875, 0.3125, 0.6875, 0.375, 0.6562, 0.375, 0.6562, 0.3125, 0.6875, 0.75, 0.6875, 0.8125, 0.6562, 0.8125, 0.6562, 0.75, 0.6875, 0.25, 0.6875, 0.3125, 0.6562, 0.3125, 0.6562, 0.25, 0.6875, 0.6875, 0.6875, 0.75, 0.6562, 0.75, 0.6562, 0.6875, 0.6875, 0.1875, 0.6875, 0.25, 0.6562, 0.25, 0.6562, 0.1875, 0.6875, 0.625, 0.6875, 0.6875, 0.6562, 0.6875, 0.6562, 0.625, 0.6875, 0.125, 0.6875, 0.1875, 0.6562, 0.1875, 0.6562, 0.125, 0.6875, 0.5625, 0.6875, 0.625, 0.6562, 0.625, 0.6562, 0.5625, 0.6875, 0.0625, 0.6875, 0.125, 0.6562, 0.125, 0.6562, 0.0625, 0.6875, 0.5, 0.6875, 0.5625, 0.6562, 0.5625, 0.6562, 0.5, 0.6875, 0.9375, 0.6719, 1.0, 0.6562, 0.9375, 0.6719, 0.0, 0.6875, 0.0625, 0.6562, 0.0625, 0.6562, 0.1875, 0.6562, 0.25, 0.625, 0.25, 0.625, 0.1875, 0.6287, 0.643, 0.6306, 0.625, 0.6562, 0.625, 0.6562, 0.6875, 0.625, 0.6875, 0.625, 0.6536, 0.6562, 0.125, 0.6562, 0.1875, 0.625, 0.1875, 0.625, 0.125, 0.6377, 0.5968, 0.6396, 0.5625, 0.6562, 0.5625, 0.6562, 0.625, 0.6306, 0.625, 0.6562, 0.0625, 0.6562, 0.125, 0.625, 0.125, 0.625, 0.0625, 0.643, 0.5, 0.6562, 0.5, 0.6562, 0.5625, 0.6396, 0.5625, 0.6421, 0.5487, 0.6562, 0.9375, 0.6406, 1.0, 0.625, 0.9375, 0.6406, 0.0, 0.6562, 0.0625, 0.625, 0.0625, 0.6421, 0.4513, 0.6396, 0.4375, 0.6562, 0.4375, 0.6562, 0.5, 0.643, 0.5, 0.6562, 0.875, 0.6562, 0.9375, 0.625, 0.9375, 0.625, 0.875, 0.6377, 0.4032, 0.6306, 0.375, 0.6562, 0.375, 0.6562, 0.4375, 0.6396, 0.4375, 0.6562, 0.8125, 0.6562, 0.875, 0.625, 0.875, 0.625, 0.8125, 0.6562, 0.3125, 0.6562, 0.375, 0.6306, 0.375, 0.6287, 0.357, 0.625, 0.3464, 0.625, 0.3125, 0.6562, 0.75, 0.6562, 0.8125, 0.625, 0.8125, 0.625, 0.75, 0.6562, 0.25, 0.6562, 0.3125, 0.625, 0.3125, 0.625, 0.25, 0.6562, 0.6875, 0.6562, 0.75, 0.625, 0.75, 0.625, 0.6875, 0.625, 0.8125, 0.625, 0.875, 0.5938, 0.875, 0.5938, 0.8125, 0.625, 0.3125, 0.625, 0.3464, 0.6153, 0.3143, 0.6142, 0.3125, 0.625, 0.75, 0.625, 0.8125, 0.5938, 0.8125, 0.5938, 0.75, 0.5971, 0.2746, 0.5938, 0.271, 0.5938, 0.25, 0.625, 0.25, 0.625, 0.3125, 0.6142, 0.3125, 0.6142, 0.6875, 0.625, 0.6875, 0.625, 0.75, 0.5938, 0.75, 0.5938, 0.729, 0.5971, 0.7254, 0.625, 0.1875, 0.625, 0.25, 0.5938, 0.25, 0.5938, 0.1875, 0.625, 0.6536, 0.625, 0.6875, 0.6142, 0.6875, 0.6153, 0.6857, 0.625, 0.125, 0.625, 0.1875, 0.5938, 0.1875, 0.5938, 0.125, 0.625, 0.0625, 0.625, 0.125, 0.5938, 0.125, 0.5938, 0.0625, 0.625, 0.9375, 0.6094, 1.0, 0.5938, 0.9375, 0.6094, 0.0, 0.625, 0.0625, 0.5938, 0.0625, 0.625, 0.875, 0.625, 0.9375, 0.5938, 0.9375, 0.5938, 0.875, 0.5938, 0.125, 0.5938, 0.1875, 0.5625, 0.1875, 0.5625, 0.125, 0.5938, 0.0625, 0.5938, 0.125, 0.5625, 0.125, 0.5625, 0.0625, 0.5938, 0.9375, 0.5781, 1.0, 0.5625, 0.9375, 0.5781, 0.0, 0.5938, 0.0625, 0.5625, 0.0625, 0.5938, 0.875, 0.5938, 0.9375, 0.5625, 0.9375, 0.5625, 0.875, 0.5938, 0.8125, 0.5938, 0.875, 0.5625, 0.875, 0.5625, 0.8125, 0.5938, 0.75, 0.5938, 0.8125, 0.5625, 0.8125, 0.5625, 0.762, 0.5712, 0.7561, 0.5753, 0.75, 0.5938, 0.25, 0.5938, 0.271, 0.5753, 0.25, 0.5938, 0.729, 0.5938, 0.75, 0.5753, 0.75, 0.5625, 0.238, 0.5625, 0.1875, 0.5938, 0.1875, 0.5938, 0.25, 0.5753, 0.25, 0.5712, 0.2439, 0.5625, 0.8125, 0.5625, 0.875, 0.5312, 0.875, 0.5312, 0.8125, 0.5625, 0.762, 0.5625, 0.8125, 0.5312, 0.8125, 0.5312, 0.7798, 0.5384, 0.7784, 0.5384, 0.2216, 0.5312, 0.2202, 0.5312, 0.1875, 0.5625, 0.1875, 0.5625, 0.238, 0.5625, 0.125, 0.5625, 0.1875, 0.5312, 0.1875, 0.5312, 0.125, 0.5625, 0.0625, 0.5625, 0.125, 0.5312, 0.125, 0.5312, 0.0625, 0.5625, 0.9375, 0.5469, 1.0, 0.5312, 0.9375, 0.5469, 0.0, 0.5625, 0.0625, 0.5312, 0.0625, 0.5625, 0.875, 0.5625, 0.9375, 0.5312, 0.9375, 0.5312, 0.875, 0.5312, 0.0625, 0.5312, 0.125, 0.5, 0.125, 0.5, 0.0625, 0.5312, 0.9375, 0.5156, 1.0, 0.5, 0.9375, 0.5156, 0.0, 0.5312, 0.0625, 0.5, 0.0625, 0.5312, 0.875, 0.5312, 0.9375, 0.5, 0.9375, 0.5, 0.875, 0.5312, 0.8125, 0.5312, 0.875, 0.5, 0.875, 0.5, 0.8125, 0.5312, 0.7798, 0.5312, 0.8125, 0.5, 0.8125, 0.5, 0.7859, 0.5, 0.7859, 0.5, 0.2141, 0.5, 0.2141, 0.5, 0.1875, 0.5312, 0.1875, 0.5312, 0.2202, 0.5312, 0.125, 0.5312, 0.1875, 0.5, 0.1875, 0.5, 0.125, 0.5, 0.7859, 0.5, 0.8125, 0.4688, 0.8125, 0.4688, 0.7798, 0.4688, 0.2202, 0.4688, 0.1875, 0.5, 0.1875, 0.5, 0.2141, 0.5, 0.125, 0.5, 0.1875, 0.4688, 0.1875, 0.4688, 0.125, 0.5, 0.0625, 0.5, 0.125, 0.4688, 0.125, 0.4688, 0.0625, 0.5, 0.9375, 0.4844, 1.0, 0.4688, 0.9375, 0.4844, 0.0, 0.5, 0.0625, 0.4688, 0.0625, 0.5, 0.875, 0.5, 0.9375, 0.4688, 0.9375, 0.4688, 0.875, 0.5, 0.8125, 0.5, 0.875, 0.4688, 0.875, 0.4688, 0.8125, 0.4688, 0.0625, 0.4688, 0.125, 0.4375, 0.125, 0.4375, 0.0625, 0.4688, 0.9375, 0.4531, 1.0, 0.4375, 0.9375, 0.4531, 0.0, 0.4688, 0.0625, 0.4375, 0.0625, 0.4688, 0.875, 0.4688, 0.9375, 0.4375, 0.9375, 0.4375, 0.875, 0.4688, 0.8125, 0.4688, 0.875, 0.4375, 0.875, 0.4375, 0.8125, 0.4688, 0.8125, 0.4375, 0.8125, 0.4375, 0.762, 0.4616, 0.7784, 0.4688, 0.7798, 0.4375, 0.238, 0.4375, 0.1875, 0.4688, 0.1875, 0.4688, 0.2202, 0.4616, 0.2216, 0.4688, 0.125, 0.4688, 0.1875, 0.4375, 0.1875, 0.4375, 0.125, 0.4375, 0.762, 0.4375, 0.8125, 0.4062, 0.8125, 0.4062, 0.75, 0.4247, 0.75, 0.4288, 0.7561, 0.4062, 0.271, 0.4062, 0.25, 0.4247, 0.25, 0.4062, 0.75, 0.4062, 0.729, 0.4247, 0.75, 0.4288, 0.2439, 0.4247, 0.25, 0.4062, 0.25, 0.4062, 0.1875, 0.4375, 0.1875, 0.4375, 0.238, 0.4375, 0.125, 0.4375, 0.1875, 0.4062, 0.1875, 0.4062, 0.125, 0.4375, 0.0625, 0.4375, 0.125, 0.4062, 0.125, 0.4062, 0.0625, 0.4375, 0.9375, 0.4219, 1.0, 0.4062, 0.9375, 0.4219, 0.0, 0.4375, 0.0625, 0.4062, 0.0625, 0.4375, 0.875, 0.4375, 0.9375, 0.4062, 0.9375, 0.4062, 0.875, 0.4375, 0.8125, 0.4375, 0.875, 0.4062, 0.875, 0.4062, 0.8125, 0.4062, 0.9375, 0.3906, 1.0, 0.375, 0.9375, 0.3906, 0.0, 0.4062, 0.0625, 0.375, 0.0625, 0.4062, 0.875, 0.4062, 0.9375, 0.375, 0.9375, 0.375, 0.875, 0.4062, 0.8125, 0.4062, 0.875, 0.375, 0.875, 0.375, 0.8125, 0.375, 0.3464, 0.375, 0.3125, 0.3858, 0.3125, 0.3847, 0.3143, 0.4062, 0.75, 0.4062, 0.8125, 0.375, 0.8125, 0.375, 0.75, 0.3858, 0.3125, 0.375, 0.3125, 0.375, 0.25, 0.4062, 0.25, 0.4062, 0.271, 0.4029, 0.2746, 0.4062, 0.75, 0.375, 0.75, 0.375, 0.6875, 0.3858, 0.6875, 0.4029, 0.7254, 0.4062, 0.729, 0.4062, 0.1875, 0.4062, 0.25, 0.375, 0.25, 0.375, 0.1875, 0.3847, 0.6857, 0.3858, 0.6875, 0.375, 0.6875, 0.375, 0.6536, 0.4062, 0.125, 0.4062, 0.1875, 0.375, 0.1875, 0.375, 0.125, 0.4062, 0.0625, 0.4062, 0.125, 0.375, 0.125, 0.375, 0.0625, 0.375, 0.25, 0.375, 0.3125, 0.3438, 0.3125, 0.3438, 0.25, 0.375, 0.6875, 0.375, 0.75, 0.3438, 0.75, 0.3438, 0.6875, 0.375, 0.1875, 0.375, 0.25, 0.3438, 0.25, 0.3438, 0.1875, 0.375, 0.6875, 0.3438, 0.6875, 0.3438, 0.625, 0.3694, 0.625, 0.3713, 0.643, 0.375, 0.6536, 0.375, 0.125, 0.375, 0.1875, 0.3438, 0.1875, 0.3438, 0.125, 0.3438, 0.625, 0.3438, 0.5625, 0.3604, 0.5625, 0.3623, 0.5968, 0.3694, 0.625, 0.375, 0.0625, 0.375, 0.125, 0.3438, 0.125, 0.3438, 0.0625, 0.3438, 0.5625, 0.3437, 0.5, 0.357, 0.5, 0.3579, 0.5487, 0.3604, 0.5625, 0.375, 0.9375, 0.3594, 1.0, 0.3438, 0.9375, 0.3594, 0.0, 0.375, 0.0625, 0.3438, 0.0625, 0.3437, 0.5, 0.3438, 0.4375, 0.3604, 0.4375, 0.3579, 0.4513, 0.357, 0.5, 0.375, 0.875, 0.375, 0.9375, 0.3438, 0.9375, 0.3438, 0.875, 0.3438, 0.4375, 0.3438, 0.375, 0.3694, 0.375, 0.3623, 0.4032, 0.3604, 0.4375, 0.375, 0.8125, 0.375, 0.875, 0.3438, 0.875, 0.3438, 0.8125, 0.3438, 0.375, 0.3438, 0.3125, 0.375, 0.3125, 0.375, 0.3464, 0.3713, 0.357, 0.3694, 0.375, 0.375, 0.75, 0.375, 0.8125, 0.3438, 0.8125, 0.3438, 0.75, 0.3281, 0.0, 0.3438, 0.0625, 0.3125, 0.0625, 0.3438, 0.4375, 0.3437, 0.5, 0.3125, 0.5, 0.3125, 0.4375, 0.3438, 0.875, 0.3438, 0.9375, 0.3125, 0.9375, 0.3125, 0.875, 0.3438, 0.375, 0.3438, 0.4375, 0.3125, 0.4375, 0.3125, 0.375, 0.3438, 0.8125, 0.3438, 0.875, 0.3125, 0.875, 0.3125, 0.8125, 0.3438, 0.3125, 0.3438, 0.375, 0.3125, 0.375, 0.3125, 0.3125, 0.3438, 0.75, 0.3438, 0.8125, 0.3125, 0.8125, 0.3125, 0.75, 0.3438, 0.25, 0.3438, 0.3125, 0.3125, 0.3125, 0.3125, 0.25, 0.3438, 0.6875, 0.3438, 0.75, 0.3125, 0.75, 0.3125, 0.6875, 0.3438, 0.1875, 0.3438, 0.25, 0.3125, 0.25, 0.3125, 0.1875, 0.3438, 0.625, 0.3438, 0.6875, 0.3125, 0.6875, 0.3125, 0.625, 0.3438, 0.125, 0.3438, 0.1875, 0.3125, 0.1875, 0.3125, 0.125, 0.3438, 0.5625, 0.3438, 0.625, 0.3125, 0.625, 0.3125, 0.5625, 0.3438, 0.0625, 0.3438, 0.125, 0.3125, 0.125, 0.3125, 0.0625, 0.3437, 0.5, 0.3438, 0.5625, 0.3125, 0.5625, 0.3125, 0.5, 0.3438, 0.9375, 0.3281, 1.0, 0.3125, 0.9375, 0.3125, 0.1875, 0.3125, 0.25, 0.2812, 0.25, 0.2812, 0.1875, 0.3125, 0.625, 0.3125, 0.6875, 0.2812, 0.6875, 0.2812, 0.625, 0.3125, 0.125, 0.3125, 0.1875, 0.2812, 0.1875, 0.2812, 0.125, 0.3125, 0.5625, 0.3125, 0.625, 0.2812, 0.625, 0.2812, 0.5625, 0.3125, 0.0625, 0.3125, 0.125, 0.2812, 0.125, 0.2812, 0.0625, 0.3125, 0.5, 0.3125, 0.5625, 0.2812, 0.5625, 0.2812, 0.5, 0.3125, 0.9375, 0.2969, 1.0, 0.2812, 0.9375, 0.2969, 0.0, 0.3125, 0.0625, 0.2812, 0.0625, 0.3125, 0.4375, 0.3125, 0.5, 0.2812, 0.5, 0.2812, 0.4375, 0.3125, 0.875, 0.3125, 0.9375, 0.2812, 0.9375, 0.2812, 0.875, 0.3125, 0.375, 0.3125, 0.4375, 0.2812, 0.4375, 0.2812, 0.375, 0.3125, 0.8125, 0.3125, 0.875, 0.2812, 0.875, 0.2812, 0.8125, 0.3125, 0.3125, 0.3125, 0.375, 0.2812, 0.375, 0.2812, 0.3125, 0.3125, 0.75, 0.3125, 0.8125, 0.2812, 0.8125, 0.2812, 0.75, 0.3125, 0.25, 0.3125, 0.3125, 0.2812, 0.3125, 0.2812, 0.25, 0.3125, 0.6875, 0.3125, 0.75, 0.2812, 0.75, 0.2812, 0.6875, 0.2812, 0.875, 0.2812, 0.9375, 0.25, 0.9375, 0.25, 0.875, 0.2812, 0.375, 0.2812, 0.4375, 0.25, 0.4375, 0.25, 0.375, 0.2812, 0.8125, 0.2812, 0.875, 0.25, 0.875, 0.25, 0.8125, 0.2812, 0.3125, 0.2812, 0.375, 0.25, 0.375, 0.25, 0.3125, 0.2812, 0.75, 0.2812, 0.8125, 0.25, 0.8125, 0.25, 0.75, 0.2812, 0.25, 0.2812, 0.3125, 0.25, 0.3125, 0.25, 0.25, 0.2812, 0.6875, 0.2812, 0.75, 0.25, 0.75, 0.25, 0.6875, 0.2812, 0.1875, 0.2812, 0.25, 0.25, 0.25, 0.25, 0.1875, 0.2812, 0.625, 0.2812, 0.6875, 0.25, 0.6875, 0.25, 0.625, 0.2812, 0.125, 0.2812, 0.1875, 0.25, 0.1875, 0.25, 0.125, 0.2812, 0.5625, 0.2812, 0.625, 0.25, 0.625, 0.25, 0.5625, 0.2812, 0.0625, 0.2812, 0.125, 0.25, 0.125, 0.25, 0.0625, 0.2812, 0.5, 0.2812, 0.5625, 0.25, 0.5625, 0.25, 0.5, 0.2812, 0.9375, 0.2656, 1.0, 0.25, 0.9375, 0.2656, 0.0, 0.2812, 0.0625, 0.25, 0.0625, 0.2812, 0.4375, 0.2812, 0.5, 0.25, 0.5, 0.25, 0.4375, 0.25, 0.625, 0.25, 0.6875, 0.2188, 0.6875, 0.2188, 0.625, 0.25, 0.125, 0.25, 0.1875, 0.2188, 0.1875, 0.2188, 0.125, 0.25, 0.5625, 0.25, 0.625, 0.2188, 0.625, 0.2188, 0.5625, 0.25, 0.0625, 0.25, 0.125, 0.2188, 0.125, 0.2188, 0.0625, 0.25, 0.5, 0.25, 0.5625, 0.2188, 0.5625, 0.2187, 0.5, 0.25, 0.9375, 0.2344, 1.0, 0.2188, 0.9375, 0.2344, 0.0, 0.25, 0.0625, 0.2188, 0.0625, 0.25, 0.4375, 0.25, 0.5, 0.2187, 0.5, 0.2188, 0.4375, 0.25, 0.875, 0.25, 0.9375, 0.2188, 0.9375, 0.2188, 0.875, 0.25, 0.375, 0.25, 0.4375, 0.2188, 0.4375, 0.2188, 0.375, 0.25, 0.8125, 0.25, 0.875, 0.2188, 0.875, 0.2188, 0.8125, 0.25, 0.3125, 0.25, 0.375, 0.2188, 0.375, 0.2188, 0.3125, 0.25, 0.75, 0.25, 0.8125, 0.2188, 0.8125, 0.2188, 0.75, 0.25, 0.25, 0.25, 0.3125, 0.2188, 0.3125, 0.2188, 0.25, 0.25, 0.6875, 0.25, 0.75, 0.2188, 0.75, 0.2188, 0.6875, 0.25, 0.1875, 0.25, 0.25, 0.2188, 0.25, 0.2188, 0.1875, 0.2188, 0.375, 0.2188, 0.4375, 0.1875, 0.4375, 0.1875, 0.375, 0.2188, 0.8125, 0.2188, 0.875, 0.1875, 0.875, 0.1875, 0.8125, 0.2188, 0.3125, 0.2188, 0.375, 0.1875, 0.375, 0.1875, 0.3125, 0.2188, 0.75, 0.2188, 0.8125, 0.1875, 0.8125, 0.1875, 0.75, 0.2188, 0.25, 0.2188, 0.3125, 0.1875, 0.3125, 0.1875, 0.25, 0.2188, 0.6875, 0.2188, 0.75, 0.1875, 0.75, 0.1875, 0.6875, 0.2188, 0.1875, 0.2188, 0.25, 0.1875, 0.25, 0.1875, 0.1875, 0.2188, 0.625, 0.2188, 0.6875, 0.1875, 0.6875, 0.1875, 0.625, 0.2188, 0.125, 0.2188, 0.1875, 0.1875, 0.1875, 0.1875, 0.125, 0.2188, 0.5625, 0.2188, 0.625, 0.1875, 0.625, 0.1875, 0.5625, 0.2188, 0.0625, 0.2188, 0.125, 0.1875, 0.125, 0.1875, 0.0625, 0.2187, 0.5, 0.2188, 0.5625, 0.1875, 0.5625, 0.1875, 0.5, 0.2188, 0.9375, 0.2031, 1.0, 0.1875, 0.9375, 0.2031, 0.0, 0.2188, 0.0625, 0.1875, 0.0625, 0.2188, 0.4375, 0.2187, 0.5, 0.1875, 0.5, 0.1875, 0.4375, 0.2188, 0.875, 0.2188, 0.9375, 0.1875, 0.9375, 0.1875, 0.875, 0.1875, 0.125, 0.1875, 0.1875, 0.1562, 0.1875, 0.1562, 0.125, 0.1875, 0.5625, 0.1875, 0.625, 0.1563, 0.625, 0.1562, 0.5625, 0.1875, 0.0625, 0.1875, 0.125, 0.1562, 0.125, 0.1563, 0.0625, 0.1875, 0.5, 0.1875, 0.5625, 0.1562, 0.5625, 0.1562, 0.5, 0.1875, 0.9375, 0.1719, 1.0, 0.1563, 0.9375, 0.1719, 0.0, 0.1875, 0.0625, 0.1563, 0.0625, 0.1875, 0.4375, 0.1875, 0.5, 0.1562, 0.5, 0.1562, 0.4375, 0.1875, 0.875, 0.1875, 0.9375, 0.1563, 0.9375, 0.1562, 0.875, 0.1875, 0.375, 0.1875, 0.4375, 0.1562, 0.4375, 0.1563, 0.375, 0.1875, 0.8125, 0.1875, 0.875, 0.1562, 0.875, 0.1562, 0.8125, 0.1875, 0.3125, 0.1875, 0.375, 0.1563, 0.375, 0.1562, 0.3125, 0.1875, 0.75, 0.1875, 0.8125, 0.1562, 0.8125, 0.1562, 0.75, 0.1875, 0.25, 0.1875, 0.3125, 0.1562, 0.3125, 0.1562, 0.25, 0.1875, 0.6875, 0.1875, 0.75, 0.1562, 0.75, 0.1562, 0.6875, 0.1875, 0.1875, 0.1875, 0.25, 0.1562, 0.25, 0.1562, 0.1875, 0.1875, 0.625, 0.1875, 0.6875, 0.1562, 0.6875, 0.1563, 0.625, 0.1562, 0.8125, 0.1562, 0.875, 0.125, 0.875, 0.125, 0.8125, 0.125, 0.3125, 0.1562, 0.3125, 0.1563, 0.375, 0.1306, 0.375, 0.1287, 0.357, 0.125, 0.3464, 0.1562, 0.75, 0.1562, 0.8125, 0.125, 0.8125, 0.125, 0.75, 0.1562, 0.25, 0.1562, 0.3125, 0.125, 0.3125, 0.125, 0.25, 0.1562, 0.6875, 0.1562, 0.75, 0.125, 0.75, 0.125, 0.6875, 0.1562, 0.1875, 0.1562, 0.25, 0.125, 0.25, 0.125, 0.1875, 0.1563, 0.625, 0.1562, 0.6875, 0.125, 0.6875, 0.125, 0.6536, 0.1287, 0.643, 0.1306, 0.625, 0.1562, 0.125, 0.1562, 0.1875, 0.125, 0.1875, 0.125, 0.125, 0.1562, 0.5625, 0.1563, 0.625, 0.1306, 0.625, 0.1377, 0.5968, 0.1396, 0.5625, 0.1563, 0.0625, 0.1562, 0.125, 0.125, 0.125, 0.125, 0.0625, 0.1562, 0.5, 0.1562, 0.5625, 0.1396, 0.5625, 0.1421, 0.5487, 0.143, 0.5, 0.1563, 0.9375, 0.1406, 1.0, 0.125, 0.9375, 0.1406, 0.0, 0.1563, 0.0625, 0.125, 0.0625, 0.1562, 0.4375, 0.1562, 0.5, 0.143, 0.5, 0.1421, 0.4513, 0.1396, 0.4375, 0.1562, 0.875, 0.1563, 0.9375, 0.125, 0.9375, 0.125, 0.875, 0.1563, 0.375, 0.1562, 0.4375, 0.1396, 0.4375, 0.1377, 0.4032, 0.1306, 0.375, 0.125, 0.0625, 0.125, 0.125, 0.09375, 0.125, 0.09375, 0.0625, 0.125, 0.9375, 0.1094, 1.0, 0.09375, 0.9375, 0.1094, 0.0, 0.125, 0.0625, 0.09375, 0.0625, 0.125, 0.875, 0.125, 0.9375, 0.09375, 0.9375, 0.09375, 0.875, 0.125, 0.8125, 0.125, 0.875, 0.09375, 0.875, 0.09375, 0.8125, 0.1142, 0.3125, 0.125, 0.3125, 0.125, 0.3464, 0.1153, 0.3143, 0.125, 0.75, 0.125, 0.8125, 0.09375, 0.8125, 0.09375, 0.75, 0.09713, 0.2746, 0.09375, 0.271, 0.09375, 0.25, 0.125, 0.25, 0.125, 0.3125, 0.1142, 0.3125, 0.1142, 0.6875, 0.125, 0.6875, 0.125, 0.75, 0.09375, 0.75, 0.09375, 0.729, 0.09713, 0.7254, 0.125, 0.1875, 0.125, 0.25, 0.09375, 0.25, 0.09375, 0.1875, 0.125, 0.6875, 0.1142, 0.6875, 0.1153, 0.6857, 0.125, 0.6536, 0.125, 0.125, 0.125, 0.1875, 0.09375, 0.1875, 0.09375, 0.125, 0.09375, 0.75, 0.09375, 0.8125, 0.0625, 0.8125, 0.0625, 0.762, 0.07119, 0.7561, 0.07534, 0.75, 0.07534, 0.25, 0.09375, 0.25, 0.09375, 0.271, 0.09375, 0.729, 0.09375, 0.75, 0.07534, 0.75, 0.0625, 0.238, 0.0625, 0.1875, 0.09375, 0.1875, 0.09375, 0.25, 0.07534, 0.25, 0.07119, 0.2439, 0.09375, 0.125, 0.09375, 0.1875, 0.0625, 0.1875, 0.0625, 0.125, 0.09375, 0.0625, 0.09375, 0.125, 0.0625, 0.125, 0.0625, 0.0625, 0.09375, 0.9375, 0.07812, 1.0, 0.0625, 0.9375, 0.07812, 0.0, 0.09375, 0.0625, 0.0625, 0.0625, 0.09375, 0.875, 0.09375, 0.9375, 0.0625, 0.9375, 0.0625, 0.875, 0.09375, 0.8125, 0.09375, 0.875, 0.0625, 0.875, 0.0625, 0.8125, 0.0625, 0.0625, 0.0625, 0.125, 0.03125, 0.125, 0.03125, 0.0625, 0.0625, 0.9375, 0.04687, 1.0, 0.03125, 0.9375, 0.04687, 0.0, 0.0625, 0.0625, 0.03125, 0.0625, 0.0625, 0.875, 0.0625, 0.9375, 0.03125, 0.9375, 0.03125, 0.875, 0.0625, 0.8125, 0.0625, 0.875, 0.03125, 0.875, 0.03125, 0.8125, 0.0625, 0.8125, 0.03125, 0.8125, 0.03125, 0.7798, 0.03841, 0.7784, 0.0625, 0.762, 0.03841, 0.2216, 0.03125, 0.2202, 0.03125, 0.1875, 0.0625, 0.1875, 0.0625, 0.238, 0.0625, 0.125, 0.0625, 0.1875, 0.03125, 0.1875, 0.03125, 0.125, 0.0, 0.2141, 0.0, 0.1875, 0.03125, 0.1875, 0.03125, 0.2202, 0.0, 0.2141, 0.03125, 0.125, 0.03125, 0.1875, 0.0, 0.1875, 0.0, 0.125, 0.03125, 0.0625, 0.03125, 0.125, 0.0, 0.125, 0.0, 0.0625, 0.03125, 0.9375, 0.01562, 1.0, 0.0, 0.9375, 0.01562, 0.0, 0.03125, 0.0625, 0.0, 0.0625, 0.03125, 0.875, 0.03125, 0.9375, 0.0, 0.9375, 0.0, 0.875, 0.03125, 0.8125, 0.03125, 0.875, 0.0, 0.875, 0.0, 0.8125, 0.03125, 0.7798, 0.03125, 0.8125, 0.0, 0.8125, 0.0, 0.7859, 0.0, 0.7859, 1.0, 0.9375, 0.9844, 1.0, 0.9688, 0.9375, 0.9844, 0.0, 1.0, 0.0625, 0.9688, 0.0625, 1.0, 0.875, 1.0, 0.9375, 0.9688, 0.9375, 0.9687, 0.875, 1.0, 0.8125, 1.0, 0.875, 0.9687, 0.875, 0.9687, 0.8125, 1.0, 0.7859, 1.0, 0.8125, 0.9687, 0.8125, 0.9688, 0.7798, 0.9688, 0.2202, 0.9687, 0.1875, 1.0, 0.1875, 1.0, 0.2141, 1.0, 0.125, 1.0, 0.1875, 0.9687, 0.1875, 0.9687, 0.125, 1.0, 0.0625, 1.0, 0.125, 0.9687, 0.125, 0.9688, 0.0625, 0.9375, 0.238, 0.9375, 0.1875, 0.9687, 0.1875, 0.9688, 0.2202, 0.9616, 0.2216, 0.9687, 0.125, 0.9687, 0.1875, 0.9375, 0.1875, 0.9375, 0.125, 0.9688, 0.0625, 0.9687, 0.125, 0.9375, 0.125, 0.9375, 0.0625, 0.9688, 0.9375, 0.9531, 1.0, 0.9375, 0.9375, 0.9531, 0.0, 0.9688, 0.0625, 0.9375, 0.0625, 0.9687, 0.875, 0.9688, 0.9375, 0.9375, 0.9375, 0.9375, 0.875, 0.9687, 0.8125, 0.9687, 0.875, 0.9375, 0.875, 0.9375, 0.8125, 0.9687, 0.8125, 0.9375, 0.8125, 0.9375, 0.762, 0.9616, 0.7784, 0.9688, 0.7798, 0.9375, 0.875, 0.9375, 0.9375, 0.9062, 0.9375, 0.9062, 0.875, 0.9375, 0.8125, 0.9375, 0.875, 0.9062, 0.875, 0.9062, 0.8125, 0.9375, 0.8125, 0.9062, 0.8125, 0.9062, 0.75, 0.9247, 0.75, 0.9288, 0.7561, 0.9375, 0.762, 0.9062, 0.271, 0.9062, 0.25, 0.9247, 0.25, 0.9247, 0.75, 0.9062, 0.75, 0.9062, 0.729, 0.9288, 0.2439, 0.9247, 0.25, 0.9062, 0.25, 0.9062, 0.1875, 0.9375, 0.1875, 0.9375, 0.238, 0.9375, 0.125, 0.9375, 0.1875, 0.9062, 0.1875, 0.9062, 0.125, 0.9375, 0.0625, 0.9375, 0.125, 0.9062, 0.125, 0.9062, 0.0625, 0.9375, 0.9375, 0.9219, 1.0, 0.9062, 0.9375, 0.9219, 0.0, 0.9375, 0.0625, 0.9062, 0.0625, 0.9062, 0.1875, 0.9062, 0.25, 0.875, 0.25, 0.875, 0.1875, 0.8847, 0.6857, 0.8858, 0.6875, 0.875, 0.6875, 0.875, 0.6536, 0.9062, 0.125, 0.9062, 0.1875, 0.875, 0.1875, 0.875, 0.125, 0.9062, 0.0625, 0.9062, 0.125, 0.875, 0.125, 0.875, 0.0625, 0.9062, 0.9375, 0.8906, 1.0, 0.875, 0.9375, 0.8906, 0.0, 0.9062, 0.0625, 0.875, 0.0625, 0.9062, 0.875, 0.9062, 0.9375, 0.875, 0.9375, 0.875, 0.875, 0.9062, 0.8125, 0.9062, 0.875, 0.875, 0.875, 0.875, 0.8125, 0.875, 0.3125, 0.8858, 0.3125, 0.8847, 0.3143, 0.875, 0.3464, 0.9062, 0.75, 0.9062, 0.8125, 0.875, 0.8125, 0.875, 0.75, 0.8858, 0.3125, 0.875, 0.3125, 0.875, 0.25, 0.9062, 0.25, 0.9062, 0.271, 0.9029, 0.2746, 0.9062, 0.75, 0.875, 0.75, 0.875, 0.6875, 0.8858, 0.6875, 0.9029, 0.7254, 0.9062, 0.729, 0.875, 0.875, 0.875, 0.9375, 0.8438, 0.9375, 0.8438, 0.875, 0.8623, 0.4032, 0.8604, 0.4375, 0.8437, 0.4375, 0.8438, 0.375, 0.8694, 0.375, 0.875, 0.8125, 0.875, 0.875, 0.8438, 0.875, 0.8437, 0.8125, 0.8713, 0.357, 0.8694, 0.375, 0.8438, 0.375, 0.8437, 0.3125, 0.875, 0.3125, 0.875, 0.3464, 0.875, 0.75, 0.875, 0.8125, 0.8437, 0.8125, 0.8438, 0.75, 0.875, 0.25, 0.875, 0.3125, 0.8437, 0.3125, 0.8438, 0.25, 0.875, 0.6875, 0.875, 0.75, 0.8438, 0.75, 0.8437, 0.6875, 0.875, 0.1875, 0.875, 0.25, 0.8438, 0.25, 0.8437, 0.1875, 0.8437, 0.6875, 0.8438, 0.625, 0.8694, 0.625, 0.8713, 0.643, 0.875, 0.6536, 0.875, 0.6875, 0.875, 0.125, 0.875, 0.1875, 0.8437, 0.1875, 0.8438, 0.125, 0.8623, 0.5968, 0.8694, 0.625, 0.8438, 0.625, 0.8437, 0.5625, 0.8604, 0.5625, 0.875, 0.0625, 0.875, 0.125, 0.8438, 0.125, 0.8438, 0.0625, 0.8579, 0.5487, 0.8604, 0.5625, 0.8437, 0.5625, 0.8437, 0.5, 0.857, 0.5, 0.875, 0.9375, 0.8594, 1.0, 0.8438, 0.9375, 0.8594, 0.0, 0.875, 0.0625, 0.8438, 0.0625, 0.857, 0.5, 0.8437, 0.5, 0.8437, 0.4375, 0.8604, 0.4375, 0.8579, 0.4513, 0.8438, 0.625, 0.8437, 0.6875, 0.8125, 0.6875, 0.8125, 0.625, 0.8438, 0.125, 0.8437, 0.1875, 0.8125, 0.1875, 0.8125, 0.125, 0.8437, 0.5625, 0.8438, 0.625, 0.8125, 0.625, 0.8125, 0.5625, 0.8438, 0.0625, 0.8438, 0.125, 0.8125, 0.125, 0.8125, 0.0625, 0.8437, 0.5, 0.8437, 0.5625, 0.8125, 0.5625, 0.8125, 0.5, 0.8438, 0.9375, 0.8281, 1.0, 0.8125, 0.9375, 0.8281, 0.0, 0.8438, 0.0625, 0.8125, 0.0625, 0.8437, 0.4375, 0.8437, 0.5, 0.8125, 0.5, 0.8125, 0.4375, 0.8438, 0.875, 0.8438, 0.9375, 0.8125, 0.9375, 0.8125, 0.875, 0.8438, 0.375, 0.8437, 0.4375, 0.8125, 0.4375, 0.8125, 0.375, 0.8437, 0.8125, 0.8438, 0.875, 0.8125, 0.875, 0.8125, 0.8125, 0.8437, 0.3125, 0.8438, 0.375, 0.8125, 0.375, 0.8125, 0.3125, 0.8438, 0.75, 0.8437, 0.8125, 0.8125, 0.8125, 0.8125, 0.75, 0.8438, 0.25, 0.8437, 0.3125, 0.8125, 0.3125, 0.8125, 0.25, 0.8437, 0.6875, 0.8438, 0.75, 0.8125, 0.75, 0.8125, 0.6875, 0.8437, 0.1875, 0.8438, 0.25, 0.8125, 0.25, 0.8125, 0.1875, 0.8125, 0.375, 0.8125, 0.4375, 0.7812, 0.4375, 0.7812, 0.375, 0.8125, 0.8125, 0.8125, 0.875, 0.7812, 0.875, 0.7812, 0.8125, 0.8125, 0.3125, 0.8125, 0.375, 0.7812, 0.375, 0.7812, 0.3125, 0.8125, 0.75, 0.8125, 0.8125, 0.7812, 0.8125, 0.7812, 0.75, 0.8125, 0.25, 0.8125, 0.3125, 0.7812, 0.3125, 0.7812, 0.25, 0.8125, 0.6875, 0.8125, 0.75, 0.7812, 0.75, 0.7812, 0.6875, 0.8125, 0.1875, 0.8125, 0.25, 0.7812, 0.25, 0.7812, 0.1875, 0.8125, 0.625, 0.8125, 0.6875, 0.7812, 0.6875, 0.7812, 0.625, 0.8125, 0.125, 0.8125, 0.1875, 0.7812, 0.1875, 0.7812, 0.125, 0.8125, 0.5625, 0.8125, 0.625, 0.7812, 0.625, 0.7812, 0.5625, 0.8125, 0.0625, 0.8125, 0.125, 0.7812, 0.125, 0.7812, 0.0625, 0.8125, 0.5, 0.8125, 0.5625, 0.7812, 0.5625, 0.7812, 0.5, 0.8125, 0.9375, 0.7969, 1.0, 0.7812, 0.9375, 0.7969, 0.0, 0.8125, 0.0625, 0.7812, 0.0625, 0.8125, 0.4375, 0.8125, 0.5, 0.7812, 0.5, 0.7812, 0.4375, 0.8125, 0.875, 0.8125, 0.9375, 0.7812, 0.9375, 0.7812, 0.875, 0.7812, 0.125, 0.7812, 0.1875, 0.75, 0.1875, 0.75, 0.125, 0.7812, 0.5625, 0.7812, 0.625, 0.75, 0.625, 0.75, 0.5625, 0.7812, 0.0625, 0.7812, 0.125, 0.75, 0.125, 0.75, 0.0625, 0.7812, 0.5, 0.7812, 0.5625, 0.75, 0.5625, 0.75, 0.5, 0.7812, 0.9375, 0.7656, 1.0, 0.75, 0.9375, 0.7656, 0.0, 0.7812, 0.0625, 0.75, 0.0625, 0.7812, 0.4375, 0.7812, 0.5, 0.75, 0.5, 0.75, 0.4375, 0.7812, 0.875, 0.7812, 0.9375, 0.75, 0.9375, 0.75, 0.875, 0.7812, 0.375, 0.7812, 0.4375, 0.75, 0.4375, 0.75, 0.375, 0.7812, 0.8125, 0.7812, 0.875, 0.75, 0.875, 0.75, 0.8125, 0.7812, 0.3125, 0.7812, 0.375, 0.75, 0.375, 0.75, 0.3125, 0.7812, 0.75, 0.7812, 0.8125, 0.75, 0.8125, 0.75, 0.75, 0.7812, 0.25, 0.7812, 0.3125, 0.75, 0.3125, 0.75, 0.25, 0.7812, 0.6875, 0.7812, 0.75, 0.75, 0.75, 0.75, 0.6875, 0.7812, 0.1875, 0.7812, 0.25, 0.75, 0.25, 0.75, 0.1875, 0.7812, 0.625, 0.7812, 0.6875, 0.75, 0.6875, 0.75, 0.625, 0.9688, 0.6053, 0.9688, 0.8947, 1.0, 0.896, 1.0, 0.604, 0.9595, 0.8969, 0.9688, 0.8947, 0.9688, 0.6053, 0.9595, 0.6031, 0.9375, 0.6056, 0.9375, 0.8944, 0.9375, 0.8944, 0.9375, 0.6056, 0.9178, 0.6021, 0.9062, 0.6043, 0.9062, 0.8957, 0.9178, 0.8979, 0.8985, 0.8968, 0.9062, 0.8957, 0.9062, 0.6043, 0.8985, 0.6032, 0.875, 0.6035, 0.875, 0.8965, 0.875, 0.8965, 0.875, 0.6035, 0.8734, 0.6032, 0.8438, 0.6044, 0.8438, 0.8956, 0.8734, 0.8968, 0.8178, 0.8975, 0.8399, 0.8966, 0.8438, 0.8956, 0.8438, 0.6044, 0.8399, 0.6034, 0.8178, 0.6025, 0.8125, 0.6036, 0.8125, 0.8964, 0.8043, 0.6025, 0.7812, 0.6046, 0.7812, 0.8954, 0.8043, 0.8975, 0.8125, 0.8964, 0.8125, 0.6036, 0.75, 0.604, 0.75, 0.604, 0.75, 0.896, 0.7755, 0.8966, 0.7812, 0.8954, 0.7812, 0.6046, 0.7755, 0.6034, 0.7245, 0.8966, 0.75, 0.896, 0.75, 0.896, 0.75, 0.604, 0.7245, 0.6034, 0.7188, 0.6046, 0.7188, 0.8954, 0.7188, 0.8954, 0.7188, 0.6046, 0.6957, 0.6025, 0.6875, 0.6036, 0.6875, 0.8964, 0.6957, 0.8975, 0.6601, 0.6034, 0.6562, 0.6044, 0.6562, 0.8956, 0.6601, 0.8966, 0.6822, 0.8975, 0.6875, 0.8964, 0.6875, 0.6036, 0.6822, 0.6025, 0.6266, 0.6032, 0.625, 0.6035, 0.625, 0.8965, 0.6266, 0.8968, 0.6562, 0.8956, 0.6562, 0.6044, 0.6015, 0.6032, 0.5938, 0.6043, 0.5938, 0.8957, 0.6015, 0.8968, 0.625, 0.8965, 0.625, 0.6035, 0.5625, 0.8944, 0.5822, 0.8979, 0.5938, 0.8957, 0.5938, 0.6043, 0.5822, 0.6021, 0.5625, 0.6056, 0.5405, 0.6031, 0.5312, 0.6053, 0.5312, 0.8947, 0.5405, 0.8969, 0.5625, 0.8944, 0.5625, 0.6056, 0.5312, 0.8947, 0.5312, 0.6053, 0.5, 0.604, 0.5, 0.896, 0.4688, 0.8947, 0.5, 0.896, 0.5, 0.604, 0.4688, 0.6053, 0.4595, 0.6031, 0.4375, 0.6056, 0.4375, 0.8944, 0.4595, 0.8969, 0.4688, 0.8947, 0.4688, 0.6053, 0.4062, 0.6043, 0.4062, 0.8957, 0.4178, 0.8979, 0.4375, 0.8944, 0.4375, 0.6056, 0.4178, 0.6021, 0.375, 0.8965, 0.3985, 0.8968, 0.4062, 0.8957, 0.4062, 0.6043, 0.3985, 0.6032, 0.375, 0.6035, 0.375, 0.6035, 0.3734, 0.6032, 0.3438, 0.6044, 0.3438, 0.8956, 0.3734, 0.8968, 0.375, 0.8965, 0.3178, 0.6025, 0.3125, 0.6036, 0.3125, 0.8964, 0.3178, 0.8975, 0.3399, 0.8966, 0.3438, 0.8956, 0.3438, 0.6044, 0.3399, 0.6034, 0.2812, 0.8954, 0.3043, 0.8975, 0.3125, 0.8964, 0.3125, 0.6036, 0.3043, 0.6025, 0.2812, 0.6046, 0.25, 0.896, 0.25, 0.896, 0.2755, 0.8966, 0.2812, 0.8954, 0.2812, 0.6046, 0.2755, 0.6034, 0.25, 0.604, 0.2188, 0.8954, 0.2245, 0.8966, 0.25, 0.896, 0.25, 0.604, 0.25, 0.604, 0.2245, 0.6034, 0.2188, 0.6046, 0.1875, 0.6036, 0.1875, 0.8964, 0.1957, 0.8975, 0.2188, 0.8954, 0.2188, 0.6046, 0.1957, 0.6025, 0.1822, 0.8975, 0.1875, 0.8964, 0.1875, 0.6036, 0.1822, 0.6025, 0.1601, 0.6034, 0.1562, 0.6044, 0.1562, 0.8956, 0.1601, 0.8966, 0.1562, 0.8956, 0.1562, 0.6044, 0.1266, 0.6032, 0.125, 0.6035, 0.125, 0.8965, 0.1266, 0.8968, 0.09375, 0.6043, 0.09375, 0.8957, 0.1015, 0.8968, 0.125, 0.8965, 0.125, 0.6035, 0.1015, 0.6032, 0.09375, 0.8957, 0.09375, 0.6043, 0.08217, 0.6021, 0.0625, 0.6056, 0.0625, 0.8944, 0.08217, 0.8979, 0.0625, 0.8944, 0.0625, 0.6056, 0.04049, 0.6031, 0.03125, 0.6053, 0.03125, 0.8947, 0.04049, 0.8969, 0.0, 0.896, 0.03125, 0.8947, 0.03125, 0.6053, 0.0, 0.604])
me_sphere_005.update()

# ---- objects
ob_frontwheel = bpy.data.objects.new('Frontwheel', me_sphere_005)

# ---- transforms, parenting, visibility, modifiers, constraints
ob_frontwheel.location = (0.0, 0.0, 0.0)

# ---- collection membership
col_collection.objects.link(ob_frontwheel)

# ---- scene / render settings (as saved in the file)
scene.frame_start = 1; scene.frame_end = 250; scene.frame_set(1)
scene.render.engine = 'BLENDER_EEVEE_NEXT'
scene.cycles.sampling_pattern = 'TABULATED_SOBOL'
scene.view_settings.view_transform = 'Filmic'
bpy.context.view_layer.update()

# ---- added for rendering (the .blend has no active camera and no usable light): camera, sun
cam_auto = bpy.data.cameras.new('AutoCamera')
cam_auto.lens = 50.0
cam_auto.sensor_width = 36.0
cam_auto.clip_end = 1000.0
ob_auto_camera = bpy.data.objects.new('AutoCamera', cam_auto)
scene.collection.objects.link(ob_auto_camera)
ob_auto_camera.location = (1.56302, -1.87563, 1.25042)
ob_auto_camera.rotation_euler = (1.09748, -7.21219e-08, 0.694738)
scene.camera = ob_auto_camera
light_auto_sun = bpy.data.lights.new('AutoSun', 'SUN')
light_auto_sun.energy = 3.0
light_auto_sun.angle = 0.0523599
ob_auto_sun = bpy.data.objects.new('AutoSun', light_auto_sun)
scene.collection.objects.link(ob_auto_sun)
ob_auto_sun.rotation_euler = (0.872665, 0.174533, 0.523599)
bpy.context.view_layer.update()
